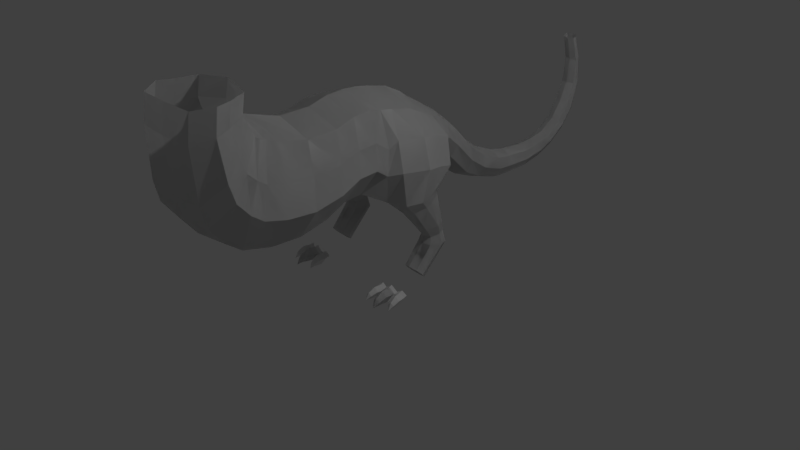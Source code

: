 # Source: dino_save_neu_2blend.blend  (saved by Blender 2.78.0; exported with 4.5.12 LTS)
import bpy
from mathutils import Matrix  # noqa: F401  (used for matrix-valued properties, if any)

bpy.ops.wm.read_factory_settings(use_empty=True)
scene = bpy.context.scene
scene.name = 'Scene'

# ---- collections
col_collection_1 = bpy.data.collections.new('Collection 1'); scene.collection.children.link(col_collection_1)

# ---- world
world_world = bpy.data.worlds.new('World'); scene.world = world_world
world_world.color = (0.05088, 0.05088, 0.05088)
world_world.use_sun_shadow = False
world_world.sun_shadow_jitter_overblur = 0.0
world_world.cycles.sampling_method = 'MANUAL'

# ---- cameras
cam_camera = bpy.data.cameras.new('Camera')
cam_camera.clip_end = 100.0
cam_camera.lens = 35.0
cam_camera.sensor_width = 32.0
cam_camera.sensor_height = 18.0
cam_camera.ortho_scale = 7.314
cam_camera.dof.focus_distance = 0.0
cam_camera.dof.aperture_fstop = 128.0
cam_camera_001 = bpy.data.cameras.new('Camera.001')
cam_camera_001.clip_end = 100.0
cam_camera_001.lens = 35.0
cam_camera_001.sensor_width = 32.0
cam_camera_001.sensor_height = 18.0
cam_camera_001.ortho_scale = 7.314
cam_camera_001.dof.focus_distance = 0.0
cam_camera_001.dof.aperture_fstop = 128.0

# ---- lights
light_lamp = bpy.data.lights.new('Lamp', 'POINT')
light_lamp.transmission_factor = 0.0
light_lamp.cutoff_distance = 30.0
light_lamp.energy = 100.0
light_lamp.shadow_buffer_clip_start = 1.001
light_lamp.shadow_soft_size = 0.1
light_lamp.shadow_maximum_resolution = 0.006
light_lamp.use_absolute_resolution = True
light_lamp_001 = bpy.data.lights.new('Lamp.001', 'POINT')
light_lamp_001.transmission_factor = 0.0
light_lamp_001.cutoff_distance = 30.0
light_lamp_001.energy = 100.0
light_lamp_001.shadow_buffer_clip_start = 1.001
light_lamp_001.shadow_soft_size = 0.1
light_lamp_001.shadow_maximum_resolution = 0.006
light_lamp_001.use_absolute_resolution = True

# ---- meshes
me_cylinder_000 = bpy.data.meshes.new('Cylinder.000')
me_cylinder_000.from_pydata([(0.5622, -0.3113, -0.09322), (0.5584, -0.409, -0.09299), (0.6215, -0.3145, -0.13), (0.6158, -0.4114, -0.1416), (0.5871, -0.3753, -0.2186), (0.5824, -0.416, -0.2185), (0.5275, -0.373, -0.2173), (0.5289, -0.4139, -0.2173), (0.4961, -0.3088, -0.1391), (0.499, -0.4068, -0.139), (0.5448, -0.5417, -0.2267), (0.5463, -0.5415, -0.2271), (0.5498, -0.4799, -0.2208), (0.5473, -0.4798, -0.2209), (0.5425, -0.5413, -0.2276), (0.5128, -0.4893, -0.1763), (0.5506, -0.4991, -0.1408), (0.5876, -0.4923, -0.1779), (0.5719, -0.4476, -0.2189), (0.5347, -0.4468, -0.2178), (0.5608, -0.3485, -0.09313), (0.6248, -0.3512, -0.1419), (0.5865, -0.3909, -0.2186), (0.5269, -0.3885, -0.2173), (0.4946, -0.346, -0.139), (0.7066, 0.2299, -0.1075), (0.7067, 0.6005, 0.2979), (0.8049, 0.2009, -0.07899), (0.8114, 0.5572, 0.3009), (0.8456, 0.1309, -0.01007), (0.8548, 0.4508, 0.3077), (0.8049, 0.06084, 0.05884), (0.8114, 0.2944, 0.3287), (0.7066, 0.03183, 0.08739), (0.7066, 0.2531, 0.3418), (0.6084, 0.06084, 0.05884), (0.6018, 0.2944, 0.3287), (0.5677, 0.1309, -0.01007), (0.5585, 0.4527, 0.3079), (0.6084, 0.2009, -0.07899), (0.6019, 0.5572, 0.3009), (0.7057, 0.5304, 0.606), (0.8143, 0.4861, 0.5986), (0.8592, 0.3771, 0.5798), (0.8143, 0.2145, 0.5633), (0.7057, 0.1696, 0.5666), (0.5971, 0.2145, 0.5633), (0.5522, 0.379, 0.5805), (0.5971, 0.4861, 0.5986), (0.6858, 0.444, 1.029), (0.8205, 0.3837, 1.002), (0.8766, 0.2346, 0.9387), (0.8216, 0.006727, 0.8573), (0.6875, -0.05981, 0.8445), (0.5528, 0.005578, 0.858), (0.4964, 0.2354, 0.9412), (0.5516, 0.3826, 1.003), (0.6866, 0.4484, 1.073), (0.8462, 0.353, 1.054), (0.9123, 0.05633, 1.011), (0.8462, -0.1451, 1.004), (0.618, -0.2365, 1.008), (0.4914, -0.1812, 0.9705), (0.4771, 0.1951, 0.9429), (0.527, 0.353, 1.054), (0.8683, 0.5577, 1.335), (0.9362, 0.1428, 1.412), (0.8312, -0.1852, 1.425), (0.6947, -0.3034, 1.385), (0.7067, 0.666, 1.632), (0.7719, 0.2019, 1.753), (0.6711, -0.1127, 1.767), (0.6457, -0.2287, 1.679), (0.0, 2.294, 0.8183), (0.0, 1.953, 0.9655), (0.1609, 2.294, 0.7404), (0.202, 1.941, 0.8833), (0.203, 2.289, 0.5883), (0.2466, 1.917, 0.7233), (0.1251, 2.283, 0.451), (0.1637, 1.893, 0.5793), (0.0, 2.278, 0.4091), (0.0, 1.883, 0.5356), (0.0, 2.542, 0.765), (0.1322, 2.553, 0.6933), (0.1713, 2.57, 0.5528), (0.09891, 2.583, 0.4258), (0.0, 2.585, 0.3866), (0.0, 3.188, 0.7469), (0.1192, 3.208, 0.6943), (0.1495, 3.244, 0.5904), (0.09334, 3.274, 0.496), (0.0, 3.282, 0.4665), (0.0, 2.931, 0.4116), (0.1179, 2.928, 0.4454), (0.1805, 2.911, 0.5546), (0.1466, 2.89, 0.6752), (0.0, 2.878, 0.7367), (0.2019, 1.634, 1.115), (0.0, 1.644, 1.193), (0.2805, 1.609, 0.9272), (0.2019, 1.584, 0.7392), (0.0, 1.573, 0.6613), (0.2358, 1.331, 1.415), (0.0, 1.354, 1.49), (0.3072, 1.281, 1.242), (0.2298, 1.232, 1.07), (0.0, 1.201, 0.9074), (0.2738, 1.108, 1.606), (0.0, 1.117, 1.687), (0.3597, 1.07, 1.408), (0.278, 1.029, 1.209), (0.0, 0.9888, 1.039), (0.4577, -0.7541, 1.13), (0.0, -0.5993, 2.253), (0.0, 0.5138, 1.015), (-0.4613, 0.94, 1.71), (0.4266, 0.681, 1.815), (0.0, 0.6842, 1.952), (-0.4613, 0.94, 1.71), (0.4613, 0.2753, 2.009), (0.0, 0.3004, 2.174), (0.4613, -0.01813, 2.071), (0.0, 0.01334, 2.236), (0.0, 0.5318, 2.058), (0.4613, 0.5067, 1.892), (0.8951, 0.3626, 1.383), (0.731, 0.4518, 1.707), (0.4613, 0.1768, 0.9509), (0.0, 0.1296, 0.9461), (0.4613, -0.1904, 0.9668), (0.0, -0.2155, 1.053), (0.4577, -0.504, 1.15), (0.0, -0.1664, 2.264), (0.5835, 0.6735, 1.482), (0.4266, 0.582, 1.15), (0.4613, -0.1978, 2.1), (0.0, -0.3492, 2.274), (0.6961, -0.4628, 1.495), (0.9003, 0.1922, 1.038), (0.8826, 0.1476, 0.9076), (0.8992, 0.1954, 1.038), (0.8316, 0.3672, 0.3189), (0.8257, 0.09676, 0.02349), (0.8368, 0.296, 0.5716), (0.4449, -0.322, 2.126), (0.5954, -0.3856, 1.784), (0.0, -0.5284, 1.112), (0.6961, -0.7128, 1.475), (0.4449, -0.572, 2.105), (0.5954, -0.6356, 1.763), (0.0, -0.7784, 1.092), (0.4621, -1.019, 1.002), (0.0, -0.857, 2.18), (0.7122, -0.9761, 1.364), (0.4488, -0.8285, 2.025), (0.6065, -0.8952, 1.666), (0.0, -1.045, 0.9622), (0.4679, -1.408, 0.9155), (0.0, -1.26, 2.171), (0.7337, -1.369, 1.301), (0.4536, -1.226, 2.007), (0.6214, -1.29, 1.624), (0.0, -1.434, 0.8725), (0.4755, -1.808, 0.9363), (0.0, -1.65, 2.283), (0.7605, -1.767, 1.349), (0.4602, -1.614, 2.107), (0.6401, -1.682, 1.696), (0.0, -1.836, 0.8901), (0.4762, -2.168, 1.028), (0.0, -1.773, 2.326), (0.7613, -2.054, 1.428), (0.4609, -1.768, 2.146), (0.6408, -1.908, 1.754), (0.0, -2.204, 0.9879), (0.4727, -2.354, 1.166), (0.0, -1.818, 2.353), (0.7465, -2.197, 1.532), (0.4581, -1.836, 2.181), (0.6308, -2.018, 1.825), (0.0, -2.393, 1.132), (0.4652, -2.54, 1.395), (0.0, -1.848, 2.364), (0.7157, -2.334, 1.695), (0.4518, -1.895, 2.214), (0.6099, -2.121, 1.926), (0.0, -2.582, 1.371), (0.4571, -2.601, 1.658), (0.0, -1.896, 2.483), (0.6852, -2.389, 1.914), (0.4449, -1.95, 2.349), (0.5888, -2.178, 2.107), (0.0, -2.64, 1.64), (0.4249, -2.629, 2.298), (0.0, -1.906, 2.512), (0.5835, -2.408, 2.368), (0.4165, -1.988, 2.455), (0.5165, -2.212, 2.4), (0.0, -2.658, 2.303), (0.4217, -2.585, 2.638), (0.0, -1.861, 2.728), (0.575, -2.364, 2.67), (0.4134, -1.948, 2.687), (0.5102, -2.172, 2.669), (0.0, -2.613, 2.647), (0.7093, 0.5523, 0.4811), (0.6256, 0.5191, 0.4719), (0.7929, 0.5191, 0.4719), (0.7929, 0.3151, 0.4238), (0.8276, 0.4376, 0.4491), (0.5909, 0.439, 0.4498), (0.6255, 0.3151, 0.4238), (0.7092, 0.2807, 0.4229), (0.8096, 0.3742, 0.4363), (0.0, 3.427, 0.7988), (0.1126, 3.45, 0.7574), (0.1382, 3.493, 0.6752), (0.09083, 3.53, 0.6004), (0.0, 3.54, 0.5768), (0.0, 3.666, 0.9535), (0.1093, 3.698, 0.9233), (0.1328, 3.757, 0.8625), (0.08937, 3.81, 0.8067), (0.0, 3.825, 0.7886), (0.0, 3.826, 1.174), (0.1092, 3.864, 1.154), (0.1326, 3.938, 1.113), (0.08931, 4.005, 1.075), (0.0, 4.024, 1.062), (0.0, 3.951, 1.441), (0.1019, 3.986, 1.444), (0.1207, 4.054, 1.448), (0.0858, 4.116, 1.451), (0.0, 4.135, 1.451), (0.0, 3.981, 1.789), (0.09088, 4.003, 1.798), (0.1039, 4.047, 1.815), (0.07982, 4.087, 1.829), (0.0, 4.1, 1.833), (0.0, 3.894, 2.115), (0.08564, 3.91, 2.126), (0.09644, 3.944, 2.146), (0.07644, 3.974, 2.164), (0.0, 3.984, 2.169), (0.0, 0.8813, 1.833), (0.4418, 0.8509, 1.492), (0.3338, 0.8245, 1.249), (0.0, 0.8159, 1.104), (0.3318, 0.8747, 1.733), (0.8669, -0.2788, -0.09252), (0.8898, -0.3739, -0.09299), (0.9282, -0.2639, -0.1426), (0.9446, -0.3605, -0.1427), (0.9055, -0.3334, -0.2189), (0.9121, -0.3738, -0.219), (0.8476, -0.3473, -0.2164), (0.86, -0.3863, -0.2167), (0.8104, -0.3088, -0.122), (0.831, -0.3878, -0.1378), (0.9098, -0.505, -0.2275), (0.9112, -0.5044, -0.2279), (0.898, -0.4441, -0.2212), (0.8955, -0.4447, -0.2212), (0.9075, -0.5052, -0.2283), (0.8658, -0.4634, -0.176), (0.9057, -0.4626, -0.1413), (0.9386, -0.4459, -0.1791), (0.9105, -0.4071, -0.2194), (0.8745, -0.4165, -0.2176), (0.8756, -0.315, -0.0927), (0.9369, -0.3001, -0.1427), (0.9092, -0.3485, -0.219), (0.8512, -0.3624, -0.2165), (0.8147, -0.33, -0.1373), (0.7214, -0.3176, -0.06007), (0.734, -0.4376, -0.06007), (0.8013, -0.3092, -0.1185), (0.8057, -0.4301, -0.1185), (0.7664, -0.3906, -0.2143), (0.7678, -0.4412, -0.2143), (0.6931, -0.3983, -0.2143), (0.702, -0.448, -0.2143), (0.6414, -0.3259, -0.1185), (0.6622, -0.4451, -0.1185), (0.7442, -0.6012, -0.2257), (0.7461, -0.6008, -0.2261), (0.7393, -0.5249, -0.2181), (0.7362, -0.5252, -0.2183), (0.7414, -0.6012, -0.2268), (0.6945, -0.5432, -0.1642), (0.7416, -0.5487, -0.1194), (0.7865, -0.5336, -0.1642), (0.7605, -0.4817, -0.2151), (0.7149, -0.4873, -0.2147), (0.7261, -0.3633, -0.06007), (0.8061, -0.3549, -0.1185), (0.7684, -0.4097, -0.2143), (0.6951, -0.4174, -0.2143), (0.6462, -0.3716, -0.1185), (0.7214, -0.3176, -0.06007), (0.734, -0.4376, -0.06007), (0.8013, -0.3092, -0.1185), (0.8057, -0.4301, -0.1185), (0.7664, -0.3906, -0.2143), (0.7678, -0.4412, -0.2143), (0.6931, -0.3983, -0.2143), (0.702, -0.448, -0.2143), (0.6414, -0.3259, -0.1185), (0.6622, -0.4451, -0.1185), (0.7442, -0.6012, -0.2257), (0.7461, -0.6008, -0.2261), (0.7393, -0.5249, -0.2181), (0.7362, -0.5252, -0.2183), (0.7414, -0.6012, -0.2268), (0.6945, -0.5432, -0.1642), (0.7416, -0.5487, -0.1194), (0.7865, -0.5336, -0.1642), (0.7605, -0.4817, -0.2151), (0.7149, -0.4873, -0.2147), (0.7261, -0.3633, -0.06007), (0.8061, -0.3549, -0.1185), (0.7684, -0.4097, -0.2143), (0.6951, -0.4174, -0.2143), (0.6462, -0.3716, -0.1185), (0.7214, -0.3176, -0.06007), (0.734, -0.4376, -0.06007), (0.8013, -0.3092, -0.1185), (0.8057, -0.4301, -0.1185), (0.7664, -0.3906, -0.2143), (0.7678, -0.4412, -0.2143), (0.6931, -0.3983, -0.2143), (0.702, -0.448, -0.2143), (0.6414, -0.3259, -0.1185), (0.6622, -0.4451, -0.1185), (0.7442, -0.6012, -0.2257), (0.7461, -0.6008, -0.2261), (0.7393, -0.5249, -0.2181), (0.7362, -0.5252, -0.2183), (0.7414, -0.6012, -0.2268), (0.6945, -0.5432, -0.1642), (0.7416, -0.5487, -0.1194), (0.7865, -0.5336, -0.1642), (0.7605, -0.4817, -0.2151), (0.7149, -0.4873, -0.2147), (0.7261, -0.3633, -0.06007), (0.8061, -0.3549, -0.1185), (0.7684, -0.4097, -0.2143), (0.6951, -0.4174, -0.2143), (0.6462, -0.3716, -0.1185), (0.633, -0.3117, -0.1223), (0.6377, -0.3638, -0.2164), (0.8056, -0.3019, -0.1212), (0.8048, -0.3481, -0.2153), (0.5579, -0.2638, -0.08179), (0.6172, -0.267, -0.1186), (0.4918, -0.2613, -0.1277), (0.8626, -0.2313, -0.08109), (0.9239, -0.2164, -0.1311), (0.8062, -0.2613, -0.1105), (0.7171, -0.2701, -0.04864), (0.7971, -0.2617, -0.1071), (0.6371, -0.2784, -0.1071), (0.8021, -0.2613, -0.1072), (0.6289, -0.2728, -0.1112)], [(116, 119)], [(20, 1, 3, 21), (21, 3, 5, 22), (22, 5, 7, 23), (23, 7, 9, 24), (24, 9, 1, 20), (16, 15, 14, 10), (17, 16, 10, 11), (19, 18, 12, 13), (15, 19, 13, 14), (18, 17, 11, 12), (5, 3, 17, 18), (9, 7, 19, 15), (7, 5, 18, 19), (3, 1, 16, 17), (1, 9, 15, 16), (8, 24, 20, 0), (6, 23, 24, 8), (4, 22, 23, 6), (2, 21, 22, 4), (0, 20, 21, 2), (11, 10, 14, 13, 12), (25, 26, 28, 27), (27, 28, 30, 29), (29, 30, 142, 143), (31, 32, 34, 33), (33, 34, 36, 35), (35, 36, 38, 37), (37, 38, 40, 39), (39, 40, 26, 25), (206, 207, 48, 41), (208, 206, 41, 42), (209, 214, 144, 44), (211, 212, 46, 47), (213, 209, 44, 45), (207, 211, 47, 48), (210, 208, 42, 43), (212, 213, 45, 46), (48, 47, 55, 56), (46, 45, 53, 54), (44, 144, 140, 52), (42, 41, 49, 50), (41, 48, 56, 49), (47, 46, 54, 55), (45, 44, 52, 53), (43, 42, 50, 51), (55, 54, 62, 63), (52, 60, 61, 53), (50, 58, 141, 139, 51), (56, 55, 63, 64), (54, 53, 61, 62), (52, 140, 59, 60), (50, 49, 57, 58), (49, 56, 64, 57), (61, 60, 67, 68), (58, 65, 126, 139, 141), (61, 132, 130, 62), (60, 59, 66, 67), (67, 66, 70, 71), (68, 67, 71, 72), (66, 126, 127, 70), (73, 74, 76, 75), (75, 76, 78, 77), (77, 78, 80, 79), (79, 80, 82, 81), (75, 77, 85, 84), (73, 75, 84, 83), (77, 79, 86, 85), (79, 81, 87, 86), (95, 94, 91, 90), (97, 96, 89, 88), (94, 93, 92, 91), (96, 95, 90, 89), (83, 84, 96, 97), (85, 86, 94, 95), (84, 85, 95, 96), (86, 87, 93, 94), (100, 98, 103, 105), (82, 80, 101, 102), (78, 76, 98, 100), (76, 74, 99, 98), (80, 78, 100, 101), (101, 100, 105, 106), (98, 99, 104, 103), (102, 101, 106, 107), (107, 106, 111, 112), (105, 103, 108, 110), (106, 105, 110, 111), (103, 104, 109, 108), (249, 108, 109, 245), (125, 124, 121, 120), (120, 121, 123, 122), (117, 118, 124, 125), (127, 126, 65, 69), (69, 117, 125, 127), (125, 120, 70, 127), (70, 120, 122, 71), (128, 129, 115, 135), (247, 135, 115, 248), (129, 128, 130, 131), (132, 61, 68, 138), (64, 63, 128, 135), (62, 130, 128, 63), (122, 123, 133, 136), (146, 138, 68, 72), (137, 145, 136, 133), (65, 134, 117, 69), (246, 249, 117, 134), (247, 246, 134, 135), (65, 58, 57, 134), (139, 126, 66, 59), (51, 139, 59, 140), (143, 142, 32, 31), (214, 142, 30, 210), (140, 144, 43, 51), (134, 64, 135), (57, 64, 134), (71, 122, 136, 72), (146, 72, 136, 145), (147, 131, 130, 132), (147, 132, 113, 151), (138, 146, 150, 148), (145, 137, 114, 149), (146, 145, 149, 150), (132, 138, 148, 113), (149, 114, 153, 155), (150, 149, 155, 156), (151, 113, 152, 157), (148, 150, 156, 154), (113, 148, 154, 152), (154, 156, 162, 160), (156, 155, 161, 162), (155, 153, 159, 161), (157, 152, 158, 163), (152, 154, 160, 158), (160, 162, 168, 166), (162, 161, 167, 168), (161, 159, 165, 167), (163, 158, 164, 169), (158, 160, 166, 164), (166, 168, 174, 172), (168, 167, 173, 174), (167, 165, 171, 173), (169, 164, 170, 175), (164, 166, 172, 170), (172, 174, 180, 178), (174, 173, 179, 180), (173, 171, 177, 179), (175, 170, 176, 181), (170, 172, 178, 176), (178, 180, 186, 184), (180, 179, 185, 186), (179, 177, 183, 185), (181, 176, 182, 187), (176, 178, 184, 182), (184, 186, 192, 190), (186, 185, 191, 192), (185, 183, 189, 191), (187, 182, 188, 193), (182, 184, 190, 188), (190, 192, 198, 196), (192, 191, 197, 198), (191, 189, 195, 197), (193, 188, 194, 199), (188, 190, 196, 194), (196, 198, 204, 202), (198, 197, 203, 204), (197, 195, 201, 203), (199, 194, 200, 205), (194, 196, 202, 200), (144, 214, 210, 43), (36, 34, 213, 212), (30, 28, 208, 210), (40, 38, 211, 207), (34, 32, 209, 213), (38, 36, 212, 211), (32, 142, 214, 209), (28, 26, 206, 208), (26, 40, 207, 206), (90, 91, 218, 217), (88, 89, 216, 215), (91, 92, 219, 218), (89, 90, 217, 216), (215, 216, 221, 220), (218, 219, 224, 223), (216, 217, 222, 221), (217, 218, 223, 222), (222, 223, 228, 227), (220, 221, 226, 225), (223, 224, 229, 228), (221, 222, 227, 226), (227, 228, 233, 232), (225, 226, 231, 230), (228, 229, 234, 233), (226, 227, 232, 231), (232, 233, 238, 237), (230, 231, 236, 235), (233, 234, 239, 238), (231, 232, 237, 236), (237, 238, 243, 242), (235, 236, 241, 240), (238, 239, 244, 243), (236, 237, 242, 241), (111, 110, 246, 247), (110, 108, 249, 246), (111, 247, 248, 112), (117, 249, 245, 118), (270, 251, 253, 271), (271, 253, 255, 272), (272, 255, 257, 273), (273, 257, 259, 274), (274, 259, 251, 270), (266, 265, 264, 260), (267, 266, 260, 261), (269, 268, 262, 263), (265, 269, 263, 264), (268, 267, 261, 262), (255, 253, 267, 268), (259, 257, 269, 265), (257, 255, 268, 269), (253, 251, 266, 267), (251, 259, 265, 266), (258, 274, 270, 250), (256, 273, 274, 258), (254, 272, 273, 256), (252, 271, 272, 254), (250, 270, 271, 252), (261, 260, 264, 263, 262), (295, 276, 278, 296), (296, 278, 280, 297), (297, 280, 282, 298), (298, 282, 284, 299), (299, 284, 276, 295), (350, 351, 331, 333), (291, 290, 289, 285), (292, 291, 285, 286), (294, 293, 287, 288), (290, 294, 288, 289), (293, 292, 286, 287), (280, 278, 292, 293), (284, 282, 294, 290), (282, 280, 293, 294), (278, 276, 291, 292), (276, 284, 290, 291), (283, 299, 295, 275), (281, 298, 299, 283), (279, 297, 298, 281), (277, 296, 297, 279), (275, 295, 296, 277), (286, 285, 289, 288, 287), (320, 301, 303, 321), (321, 303, 305, 322), (322, 305, 307, 323), (323, 307, 309, 324), (324, 309, 301, 320), (2, 4, 351, 350), (316, 315, 314, 310), (317, 316, 310, 311), (319, 318, 312, 313), (315, 319, 313, 314), (318, 317, 311, 312), (305, 303, 317, 318), (309, 307, 319, 315), (307, 305, 318, 319), (303, 301, 316, 317), (301, 309, 315, 316), (308, 324, 320, 300), (306, 323, 324, 308), (304, 322, 323, 306), (302, 321, 322, 304), (300, 320, 321, 302), (311, 310, 314, 313, 312), (345, 326, 328, 346), (346, 328, 330, 347), (347, 330, 332, 348), (348, 332, 334, 349), (349, 334, 326, 345), (341, 340, 339, 335), (342, 341, 335, 336), (344, 343, 337, 338), (340, 344, 338, 339), (343, 342, 336, 337), (330, 328, 342, 343), (334, 332, 344, 340), (332, 330, 343, 344), (328, 326, 341, 342), (326, 334, 340, 341), (333, 349, 345, 325), (331, 348, 349, 333), (329, 347, 348, 331), (327, 346, 347, 329), (325, 345, 346, 327), (336, 335, 339, 338, 337), (353, 352, 327, 329), (256, 258, 352, 353), (329, 331, 351, 353), (258, 250, 357, 359), (250, 252, 358, 357), (333, 325, 360, 362), (325, 327, 361, 360), (8, 0, 354, 356), (0, 2, 355, 354), (352, 258, 359, 363), (352, 363, 361, 327), (364, 350, 333, 362), (350, 364, 355, 2)])
me_cylinder_000.use_remesh_preserve_volume = False
me_cylinder_000.use_remesh_preserve_attributes = False
me_cylinder_000.use_mirror_vertex_groups = False
me_cylinder_000.update()
me_cylinder_002 = bpy.data.meshes.new('Cylinder.002')
me_cylinder_002.from_pydata([(0.7066, 0.2299, -0.1075), (0.7067, 0.6005, 0.2979), (0.8049, 0.2009, -0.07899), (0.8114, 0.5572, 0.3009), (0.8456, 0.1309, -0.01007), (0.8548, 0.4508, 0.3077), (0.8049, 0.06084, 0.05884), (0.8114, 0.2944, 0.3287), (0.7066, 0.03183, 0.08739), (0.7066, 0.2531, 0.3418), (0.6084, 0.06084, 0.05884), (0.6018, 0.2944, 0.3287), (0.5677, 0.1309, -0.01007), (0.5585, 0.4527, 0.3079), (0.6084, 0.2009, -0.07899), (0.6019, 0.5572, 0.3009), (0.7057, 0.5304, 0.606), (0.8143, 0.4861, 0.5986), (0.8592, 0.3771, 0.5798), (0.8143, 0.2145, 0.5633), (0.7057, 0.1696, 0.5666), (0.5971, 0.2145, 0.5633), (0.5522, 0.379, 0.5805), (0.5971, 0.4861, 0.5986), (0.6858, 0.444, 1.029), (0.8205, 0.3837, 1.002), (0.8766, 0.2346, 0.9387), (0.8216, 0.006727, 0.8573), (0.6875, -0.05981, 0.8445), (0.5528, 0.005578, 0.858), (0.4964, 0.2354, 0.9412), (0.5516, 0.3826, 1.003), (0.6866, 0.4484, 1.073), (0.8462, 0.353, 1.054), (0.9123, 0.05633, 1.011), (0.8462, -0.1451, 1.004), (0.618, -0.2365, 1.008), (0.4914, -0.1812, 0.9705), (0.4771, 0.1951, 0.9429), (0.527, 0.353, 1.054), (0.8683, 0.5577, 1.335), (0.9362, 0.1428, 1.412), (0.8312, -0.1852, 1.425), (0.6947, -0.3034, 1.385), (0.7067, 0.666, 1.632), (0.7719, 0.2019, 1.753), (0.6711, -0.1127, 1.767), (0.6457, -0.2287, 1.679), (0.0, 2.294, 0.8183), (0.0, 1.953, 0.9655), (0.1609, 2.294, 0.7404), (0.202, 1.941, 0.8833), (0.203, 2.289, 0.5883), (0.2466, 1.917, 0.7233), (0.1251, 2.283, 0.451), (0.1637, 1.893, 0.5793), (0.0, 2.278, 0.4091), (0.0, 1.883, 0.5356), (0.0, 2.542, 0.765), (0.1322, 2.553, 0.6933), (0.1713, 2.57, 0.5528), (0.09891, 2.583, 0.4258), (0.0, 2.585, 0.3866), (0.0, 3.188, 0.7469), (0.1192, 3.208, 0.6943), (0.1495, 3.244, 0.5904), (0.09334, 3.274, 0.496), (0.0, 3.282, 0.4665), (0.0, 2.931, 0.4116), (0.1179, 2.928, 0.4454), (0.1805, 2.911, 0.5546), (0.1466, 2.89, 0.6752), (0.0, 2.878, 0.7367), (0.2019, 1.634, 1.115), (0.0, 1.644, 1.193), (0.2805, 1.609, 0.9272), (0.2019, 1.584, 0.7392), (0.0, 1.573, 0.6613), (0.2358, 1.331, 1.415), (0.0, 1.354, 1.49), (0.3072, 1.281, 1.242), (0.2298, 1.232, 1.07), (0.0, 1.201, 0.9074), (0.2738, 1.108, 1.606), (0.0, 1.117, 1.687), (0.3597, 1.07, 1.408), (0.278, 1.029, 1.209), (0.0, 0.9888, 1.039), (0.4577, -0.7541, 1.13), (0.0, -0.5993, 2.253), (0.0, 0.5138, 1.015), (-0.4613, 0.94, 1.71), (0.4266, 0.681, 1.815), (0.0, 0.6842, 1.952), (-0.4613, 0.94, 1.71), (0.4613, 0.2753, 2.009), (0.0, 0.3004, 2.174), (0.4613, -0.01813, 2.071), (0.0, 0.01334, 2.236), (0.0, 0.5318, 2.058), (0.4613, 0.5067, 1.892), (0.8951, 0.3626, 1.383), (0.731, 0.4518, 1.707), (0.4613, 0.1768, 0.9509), (0.0, 0.1296, 0.9461), (0.4613, -0.1904, 0.9668), (0.0, -0.2155, 1.053), (0.4577, -0.504, 1.15), (0.0, -0.1664, 2.264), (0.5835, 0.6735, 1.482), (0.4266, 0.582, 1.15), (0.4613, -0.1978, 2.1), (0.0, -0.3492, 2.274), (0.6961, -0.4628, 1.495), (0.9003, 0.1922, 1.038), (0.8826, 0.1476, 0.9076), (0.8992, 0.1954, 1.038), (0.8316, 0.3672, 0.3189), (0.8257, 0.09676, 0.02349), (0.8368, 0.296, 0.5716), (0.4449, -0.322, 2.126), (0.5954, -0.3856, 1.784), (0.0, -0.5284, 1.112), (0.6961, -0.7128, 1.475), (0.4449, -0.572, 2.105), (0.5954, -0.6356, 1.763), (0.0, -0.7784, 1.092), (0.4621, -1.019, 1.002), (0.0, -0.857, 2.18), (0.7122, -0.9761, 1.364), (0.4488, -0.8285, 2.025), (0.6065, -0.8952, 1.666), (0.0, -1.045, 0.9622), (0.4679, -1.408, 0.9155), (0.0, -1.26, 2.171), (0.7337, -1.369, 1.301), (0.4536, -1.226, 2.007), (0.6214, -1.29, 1.624), (0.0, -1.434, 0.8725), (0.4755, -1.808, 0.9363), (0.0, -1.65, 2.283), (0.7605, -1.767, 1.349), (0.4602, -1.614, 2.107), (0.6401, -1.682, 1.696), (0.0, -1.836, 0.8901), (0.4762, -2.168, 1.028), (0.0, -1.773, 2.326), (0.7613, -2.054, 1.428), (0.4609, -1.768, 2.146), (0.6408, -1.908, 1.754), (0.0, -2.204, 0.9879), (0.4727, -2.354, 1.166), (0.0, -1.818, 2.353), (0.7465, -2.197, 1.532), (0.4581, -1.836, 2.181), (0.6308, -2.018, 1.825), (0.0, -2.393, 1.132), (0.4652, -2.54, 1.395), (0.0, -1.848, 2.364), (0.7157, -2.334, 1.695), (0.4518, -1.895, 2.214), (0.6099, -2.121, 1.926), (0.0, -2.582, 1.371), (0.4571, -2.601, 1.658), (0.0, -1.896, 2.483), (0.6852, -2.389, 1.914), (0.4449, -1.95, 2.349), (0.5888, -2.178, 2.107), (0.0, -2.64, 1.64), (0.4249, -2.629, 2.298), (0.0, -1.906, 2.512), (0.5835, -2.408, 2.368), (0.4165, -1.988, 2.455), (0.5165, -2.212, 2.4), (0.0, -2.658, 2.303), (0.4217, -2.585, 2.638), (0.0, -1.861, 2.728), (0.575, -2.364, 2.67), (0.4134, -1.948, 2.687), (0.5102, -2.172, 2.669), (0.0, -2.613, 2.647), (0.7093, 0.5523, 0.4811), (0.6256, 0.5191, 0.4719), (0.7929, 0.5191, 0.4719), (0.7929, 0.3151, 0.4238), (0.8276, 0.4376, 0.4491), (0.5909, 0.439, 0.4498), (0.6255, 0.3151, 0.4238), (0.7092, 0.2807, 0.4229), (0.8096, 0.3742, 0.4363), (0.0, 3.427, 0.7988), (0.1126, 3.45, 0.7574), (0.1382, 3.493, 0.6752), (0.09083, 3.53, 0.6004), (0.0, 3.54, 0.5768), (0.0, 3.666, 0.9535), (0.1093, 3.698, 0.9233), (0.1328, 3.757, 0.8625), (0.08937, 3.81, 0.8067), (0.0, 3.825, 0.7886), (0.0, 3.826, 1.174), (0.1092, 3.864, 1.154), (0.1326, 3.938, 1.113), (0.08931, 4.005, 1.075), (0.0, 4.024, 1.062), (0.0, 3.951, 1.441), (0.1019, 3.986, 1.444), (0.1207, 4.054, 1.448), (0.0858, 4.116, 1.451), (0.0, 4.135, 1.451), (0.0, 3.981, 1.789), (0.09088, 4.003, 1.798), (0.1039, 4.047, 1.815), (0.07982, 4.087, 1.829), (0.0, 4.1, 1.833), (0.0, 3.894, 2.115), (0.08564, 3.91, 2.126), (0.09644, 3.944, 2.146), (0.07644, 3.974, 2.164), (0.0, 3.984, 2.169), (0.0, 0.8813, 1.833), (0.4418, 0.8509, 1.492), (0.3338, 0.8245, 1.249), (0.0, 0.8159, 1.104), (0.3318, 0.8747, 1.733)], [(91, 94)], [(0, 1, 3, 2), (2, 3, 5, 4), (4, 5, 117, 118), (6, 7, 9, 8), (8, 9, 11, 10), (10, 11, 13, 12), (12, 13, 15, 14), (14, 15, 1, 0), (181, 182, 23, 16), (183, 181, 16, 17), (184, 189, 119, 19), (186, 187, 21, 22), (188, 184, 19, 20), (182, 186, 22, 23), (185, 183, 17, 18), (187, 188, 20, 21), (23, 22, 30, 31), (21, 20, 28, 29), (19, 119, 115, 27), (17, 16, 24, 25), (16, 23, 31, 24), (22, 21, 29, 30), (20, 19, 27, 28), (18, 17, 25, 26), (30, 29, 37, 38), (27, 35, 36, 28), (25, 33, 116, 114, 26), (31, 30, 38, 39), (29, 28, 36, 37), (27, 115, 34, 35), (25, 24, 32, 33), (24, 31, 39, 32), (36, 35, 42, 43), (33, 40, 101, 114, 116), (36, 107, 105, 37), (35, 34, 41, 42), (42, 41, 45, 46), (43, 42, 46, 47), (41, 101, 102, 45), (48, 49, 51, 50), (50, 51, 53, 52), (52, 53, 55, 54), (54, 55, 57, 56), (50, 52, 60, 59), (48, 50, 59, 58), (52, 54, 61, 60), (54, 56, 62, 61), (70, 69, 66, 65), (72, 71, 64, 63), (69, 68, 67, 66), (71, 70, 65, 64), (58, 59, 71, 72), (60, 61, 69, 70), (59, 60, 70, 71), (61, 62, 68, 69), (75, 73, 78, 80), (57, 55, 76, 77), (53, 51, 73, 75), (51, 49, 74, 73), (55, 53, 75, 76), (76, 75, 80, 81), (73, 74, 79, 78), (77, 76, 81, 82), (82, 81, 86, 87), (80, 78, 83, 85), (81, 80, 85, 86), (78, 79, 84, 83), (224, 83, 84, 220), (100, 99, 96, 95), (95, 96, 98, 97), (92, 93, 99, 100), (102, 101, 40, 44), (44, 92, 100, 102), (100, 95, 45, 102), (45, 95, 97, 46), (103, 104, 90, 110), (222, 110, 90, 223), (104, 103, 105, 106), (107, 36, 43, 113), (39, 38, 103, 110), (37, 105, 103, 38), (97, 98, 108, 111), (121, 113, 43, 47), (112, 120, 111, 108), (40, 109, 92, 44), (221, 224, 92, 109), (222, 221, 109, 110), (40, 33, 32, 109), (114, 101, 41, 34), (26, 114, 34, 115), (118, 117, 7, 6), (189, 117, 5, 185), (115, 119, 18, 26), (109, 39, 110), (32, 39, 109), (46, 97, 111, 47), (121, 47, 111, 120), (122, 106, 105, 107), (122, 107, 88, 126), (113, 121, 125, 123), (120, 112, 89, 124), (121, 120, 124, 125), (107, 113, 123, 88), (124, 89, 128, 130), (125, 124, 130, 131), (126, 88, 127, 132), (123, 125, 131, 129), (88, 123, 129, 127), (129, 131, 137, 135), (131, 130, 136, 137), (130, 128, 134, 136), (132, 127, 133, 138), (127, 129, 135, 133), (135, 137, 143, 141), (137, 136, 142, 143), (136, 134, 140, 142), (138, 133, 139, 144), (133, 135, 141, 139), (141, 143, 149, 147), (143, 142, 148, 149), (142, 140, 146, 148), (144, 139, 145, 150), (139, 141, 147, 145), (147, 149, 155, 153), (149, 148, 154, 155), (148, 146, 152, 154), (150, 145, 151, 156), (145, 147, 153, 151), (153, 155, 161, 159), (155, 154, 160, 161), (154, 152, 158, 160), (156, 151, 157, 162), (151, 153, 159, 157), (159, 161, 167, 165), (161, 160, 166, 167), (160, 158, 164, 166), (162, 157, 163, 168), (157, 159, 165, 163), (165, 167, 173, 171), (167, 166, 172, 173), (166, 164, 170, 172), (168, 163, 169, 174), (163, 165, 171, 169), (171, 173, 179, 177), (173, 172, 178, 179), (172, 170, 176, 178), (174, 169, 175, 180), (169, 171, 177, 175), (119, 189, 185, 18), (11, 9, 188, 187), (5, 3, 183, 185), (15, 13, 186, 182), (9, 7, 184, 188), (13, 11, 187, 186), (7, 117, 189, 184), (3, 1, 181, 183), (1, 15, 182, 181), (65, 66, 193, 192), (63, 64, 191, 190), (66, 67, 194, 193), (64, 65, 192, 191), (190, 191, 196, 195), (193, 194, 199, 198), (191, 192, 197, 196), (192, 193, 198, 197), (197, 198, 203, 202), (195, 196, 201, 200), (198, 199, 204, 203), (196, 197, 202, 201), (202, 203, 208, 207), (200, 201, 206, 205), (203, 204, 209, 208), (201, 202, 207, 206), (207, 208, 213, 212), (205, 206, 211, 210), (208, 209, 214, 213), (206, 207, 212, 211), (212, 213, 218, 217), (210, 211, 216, 215), (213, 214, 219, 218), (211, 212, 217, 216), (86, 85, 221, 222), (85, 83, 224, 221), (86, 222, 223, 87), (92, 224, 220, 93)])
me_cylinder_002.use_remesh_preserve_volume = False
me_cylinder_002.use_remesh_preserve_attributes = False
me_cylinder_002.use_mirror_vertex_groups = False
me_cylinder_002.update()

# ---- objects
ob_cylinder_001 = bpy.data.objects.new('Cylinder.001', me_cylinder_000)
ob_cylinder = bpy.data.objects.new('Cylinder', me_cylinder_002)
ob_lamp = bpy.data.objects.new('Lamp', light_lamp)
ob_camera = bpy.data.objects.new('Camera', cam_camera)
ob_camera_001 = bpy.data.objects.new('Camera.001', cam_camera_001)
ob_lamp_001 = bpy.data.objects.new('Lamp.001', light_lamp_001)

# ---- transforms, parenting, visibility, modifiers, constraints
ob_cylinder_001.location = (0.0, 0.0, 0.0)
ob_cylinder_001.lineart.crease_threshold = 0.0
_m = ob_cylinder_001.modifiers.new('Mirror', 'MIRROR')
ob_cylinder.location = (0.0, 0.0, 0.0)
ob_cylinder.lineart.crease_threshold = 0.0
_m = ob_cylinder.modifiers.new('Mirror', 'MIRROR')
ob_lamp.location = (4.076, 1.005, 5.904)
ob_lamp.rotation_euler = (0.6503, 0.05522, 1.866)
ob_lamp.lock_rotations_4d = False
ob_lamp.empty_display_type = 'ARROWS'
ob_lamp.color = (0.0, 0.0, 0.0, 0.0)
ob_lamp.lineart.crease_threshold = 0.0
ob_camera.location = (7.481, -6.508, 5.344)
ob_camera.rotation_euler = (1.109, 0.0, 0.8149)
ob_camera.lock_rotations_4d = False
ob_camera.empty_display_type = 'ARROWS'
ob_camera.color = (0.0, 0.0, 0.0, 0.0)
ob_camera.display_type = 'WIRE'
ob_camera.lineart.crease_threshold = 0.0
ob_camera_001.location = (7.481, -6.508, 5.344)
ob_camera_001.rotation_euler = (1.109, 0.0, 0.8149)
ob_camera_001.lock_rotations_4d = False
ob_camera_001.empty_display_type = 'ARROWS'
ob_camera_001.color = (0.0, 0.0, 0.0, 0.0)
ob_camera_001.display_type = 'WIRE'
ob_camera_001.lineart.crease_threshold = 0.0
ob_lamp_001.location = (4.076, 1.005, 5.904)
ob_lamp_001.rotation_euler = (0.6503, 0.05522, 1.866)
ob_lamp_001.lock_rotations_4d = False
ob_lamp_001.empty_display_type = 'ARROWS'
ob_lamp_001.color = (0.0, 0.0, 0.0, 0.0)
ob_lamp_001.lineart.crease_threshold = 0.0

# ---- collection membership
col_collection_1.objects.link(ob_cylinder_001)
col_collection_1.objects.link(ob_cylinder)
col_collection_1.objects.link(ob_lamp)
col_collection_1.objects.link(ob_camera)
col_collection_1.objects.link(ob_camera_001)
col_collection_1.objects.link(ob_lamp_001)

# ---- scene / render settings (as saved in the file)
scene.camera = ob_camera
scene.frame_start = 1; scene.frame_end = 250; scene.frame_set(1)
scene.render.engine = 'BLENDER_EEVEE_NEXT'
scene.render.resolution_percentage = 50
scene.render.dither_intensity = 0.0
scene.cycles.use_denoising = False
scene.cycles.samples = 128
scene.cycles.sampling_pattern = 'TABULATED_SOBOL'
scene.cycles.light_sampling_threshold = 0.0
scene.cycles.use_adaptive_sampling = False
scene.cycles.use_light_tree = False
scene.cycles.blur_glossy = 0.0
scene.cycles.sample_clamp_indirect = 0.0
scene.view_settings.view_transform = 'Standard'
bpy.context.view_layer.update()
